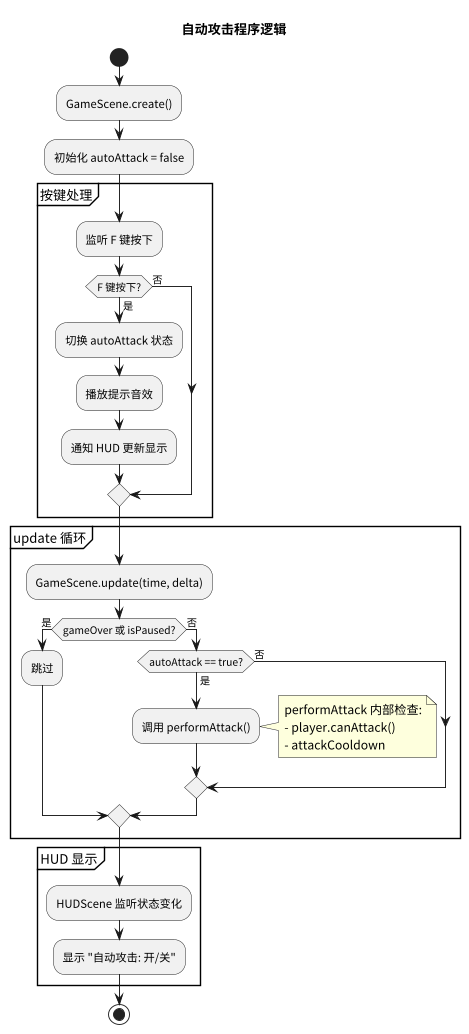

The diagram above was rendered by PlantUML. Its source (embedded in the PNG):
@startuml 自动攻击逻辑流程
skinparam defaultFontName "PingFang SC"
skinparam dpi 300
scale 0.3

title 自动攻击程序逻辑

start

:GameScene.create();
:初始化 autoAttack = false;

partition "按键处理" {
  :监听 F 键按下;
  if (F 键按下?) then (是)
    :切换 autoAttack 状态;
    :播放提示音效;
    :通知 HUD 更新显示;
  else (否)
  endif
}

partition "update 循环" {
  :GameScene.update(time, delta);

  if (gameOver 或 isPaused?) then (是)
    :跳过;
  else (否)
    if (autoAttack == true?) then (是)
      :调用 performAttack();
      note right
        performAttack 内部检查:
        - player.canAttack()
        - attackCooldown
      end note
    else (否)
    endif
  endif
}

partition "HUD 显示" {
  :HUDScene 监听状态变化;
  :显示 "自动攻击: 开/关";
}

stop
@enduml